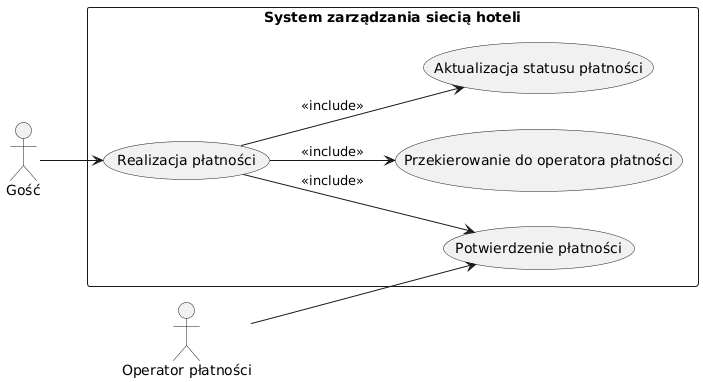

The diagram above was rendered by PlantUML. Its source (embedded in the PNG):
@startuml
left to right direction

actor "Gość" as Guest
actor "Operator płatności" as PaymentOperator

rectangle "System zarządzania siecią hoteli" {

  usecase "Realizacja płatności" as UC1
  usecase "Przekierowanie do operatora płatności" as UC2
  usecase "Potwierdzenie płatności" as UC3
  usecase "Aktualizacja statusu płatności" as UC4

}

Guest --> UC1
PaymentOperator --> UC3

UC1 --> UC2 : <<include>>
UC1 --> UC3 : <<include>>
UC1 --> UC4 : <<include>>
@enduml